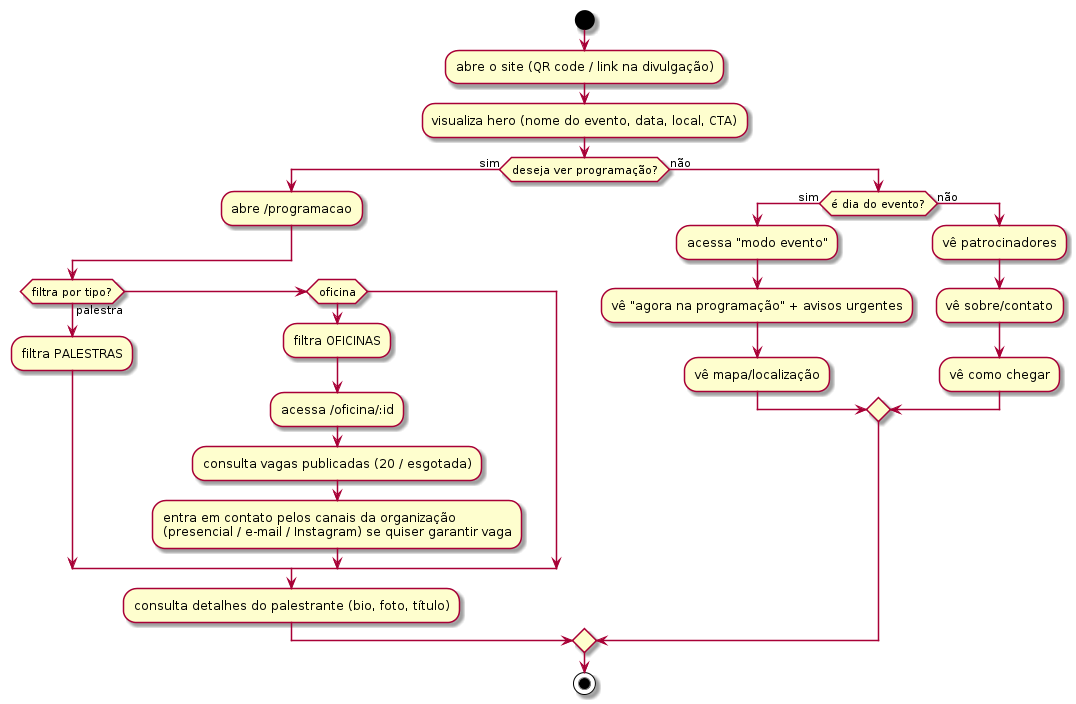

The diagram above was rendered by PlantUML. Its source (embedded in the PNG):
@startuml
|Visitante / Participante|
start
:abre o site (QR code / link na divulgação);
note right
  Não há formulários nem coleta de dados
  pessoais. Contato apenas por e-mail
  (mailto), Instagram e WhatsApp da organização.
end note
:visualiza hero (nome do evento, data, local, CTA);

if (deseja ver programação?) then (sim)
  :abre /programacao;
  if (filtra por tipo?) then (palestra)
    :filtra PALESTRAS;
  elseif (oficina) then
    :filtra OFICINAS;
    :acessa /oficina/:id;
    :consulta vagas publicadas (20 / esgotada);
    :entra em contato pelos canais da organização\n(presencial / e-mail / Instagram) se quiser garantir vaga;
  endif
  :consulta detalhes do palestrante (bio, foto, título);
else (não)
  if (é dia do evento?) then (sim)
    :acessa "modo evento";
    :vê "agora na programação" + avisos urgentes;
    :vê mapa/localização;
  else (não)
    :vê patrocinadores;
    :vê sobre/contato;
    :vê como chegar;
  endif
endif
stop
@enduml